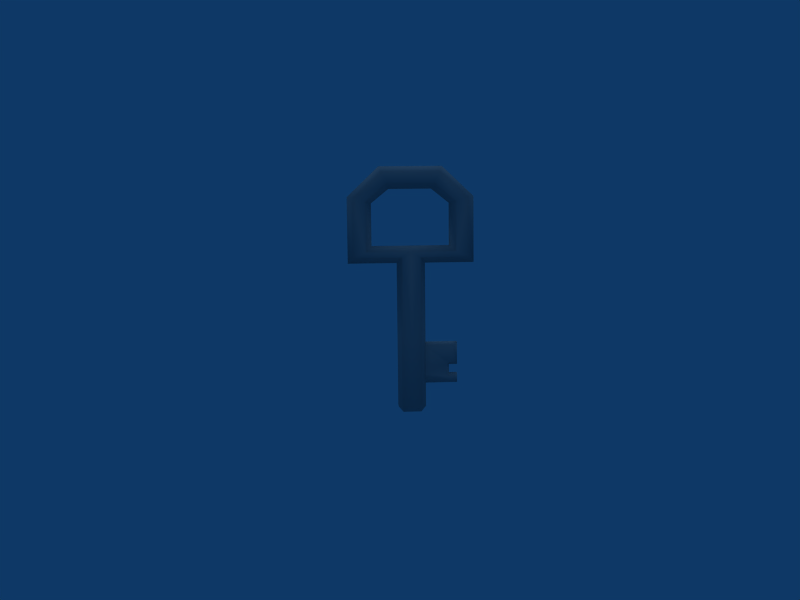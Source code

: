 # Source: key.blend  (saved by Blender 2.49.2; exported with 4.5.12 LTS)
import bpy
from mathutils import Matrix  # noqa: F401  (used for matrix-valued properties, if any)

bpy.ops.wm.read_factory_settings(use_empty=True)
scene = bpy.context.scene
scene.name = 'Scene'

# ---- collections
col_collection_1 = bpy.data.collections.new('Collection 1'); scene.collection.children.link(col_collection_1)

# ---- materials (node trees are filled in below, after node groups)
mat_key_key_png = bpy.data.materials.new('key_Key.png')
mat_key_key_png.alpha_threshold = 0.0
mat_key_key_png.diffuse_color = (0.64, 0.64, 0.64, 1.0)
mat_key_key_png.specular_color = (0.5, 0.5, 0.5)
mat_key_key_png.roughness = 0.5
mat_key_key_png.line_color = (0.0, 0.0, 0.0, 1.0)

# ---- material node trees

# ---- world
world_world = bpy.data.worlds.new('World'); scene.world = world_world
world_world.color = (0.05656, 0.2208, 0.4)
world_world.use_sun_shadow = False
world_world.sun_shadow_jitter_overblur = 0.0
world_world.cycles.sampling_method = 'MANUAL'
world_world.cycles.sample_map_resolution = 256

# ---- cameras
cam_camera = bpy.data.cameras.new('Camera')
cam_camera.passepartout_alpha = 0.2
cam_camera.clip_end = 100.0
cam_camera.lens = 35.0
cam_camera.ortho_scale = 7.314
cam_camera.show_passepartout = False
cam_camera.show_safe_areas = True
cam_camera.dof.focus_distance = 0.0
cam_camera.dof.aperture_fstop = 128.0

# ---- lights
light_lamp_001 = bpy.data.lights.new('Lamp.001', 'SPOT')
light_lamp_001.transmission_factor = 0.0
light_lamp_001.energy = 55.0
light_lamp_001.shadow_buffer_clip_start = 0.5
light_lamp_001.shadow_soft_size = 1.0
light_lamp_001.shadow_maximum_resolution = 0.006
light_lamp_001.use_absolute_resolution = True
light_lamp_001.cycles.use_multiple_importance_sampling = False
light_lamp = bpy.data.lights.new('Lamp', 'SUN')
light_lamp.transmission_factor = 0.0
light_lamp.angle = 1.571
light_lamp.energy = 0.55
light_lamp.shadow_buffer_clip_start = 0.5
light_lamp.shadow_soft_size = 1.0
light_lamp.shadow_cascade_max_distance = 1000.0
light_lamp.cycles.use_multiple_importance_sampling = False

# ---- meshes
me_inst3d_refrep_39_key = bpy.data.meshes.new('Inst3D_RefRep.39_key_')
me_inst3d_refrep_39_key.from_pydata([(0.5085, -0.1942, 2.147), (0.04053, -0.2214, 2.074), (0.6714, -0.1857, 2.074), (-0.07936, -0.2274, 2.147), (-0.8483, 0.001118, 2.071), (-0.6843, 0.01125, 2.144), (-0.2153, 0.03696, 2.071), (-0.09473, 0.04457, 2.144), (-0.1993, -0.2571, 0.07931), (-0.07826, -0.2503, 0.07931), (-0.1998, -0.2464, 1.051), (-0.07881, -0.2395, 1.051), (0.02666, 0.02849, 0.07631), (-0.09368, 0.02169, 0.07628), (0.02612, 0.03926, 1.048), (-0.09423, 0.03244, 1.048), (-0.4641, -0.2376, 3.187), (-0.4979, -0.1639, 3.255), (-0.8352, -0.2624, 2.844), (-0.9121, -0.1917, 2.862), (0.3277, -0.1172, 3.255), (0.3025, -0.1942, 3.187), (0.7414, -0.09818, 2.862), (0.673, -0.1771, 2.844), (-0.5048, -0.04111, 3.254), (-0.4794, 0.03437, 3.184), (-0.9191, -0.06892, 2.861), (-0.8506, 0.009569, 2.841), (0.2871, 0.07773, 3.184), (0.3208, 0.005609, 3.254), (0.6575, 0.09487, 2.841), (0.7344, 0.02465, 2.861), (0.507, -0.1869, 2.8), (0.1967, -0.1278, 2.968), (0.4305, -0.1167, 2.781), (-0.6001, -0.175, 2.781), (-0.3915, -0.2352, 3.038), (-0.6682, -0.2534, 2.8), (0.1898, -0.005008, 2.967), (0.215, 0.07203, 3.035), (0.4235, 0.006145, 2.779), (0.4915, 0.08505, 2.797), (-0.4069, 0.03682, 3.035), (-0.3731, -0.03685, 2.967), (-0.6836, 0.01857, 2.797), (-0.607, -0.05219, 2.779), (-0.09057, -0.0292, 2.219), (-0.6067, -0.05836, 2.219), (0.4308, -0.1228, 2.221), (-0.0836, -0.152, 2.221), (0.7419, -0.1078, 1.999), (0.0978, -0.1441, 1.999), (-0.5998, -0.1812, 2.221), (-0.6689, -0.2607, 2.147), (-0.8329, -0.2708, 2.074), (-0.9117, -0.2013, 1.999), (-0.1999, -0.235, 2.074), (-0.2656, -0.1647, 1.999), (0.04208, -0.2435, 0.07933), (0.09887, -0.1654, 0.07847), (0.04154, -0.2327, 1.051), (0.09833, -0.1547, 1.051), (-0.2034, -0.1834, 0.003773), (-0.2645, -0.186, 0.07851), (-0.2146, 0.01483, 0.07634), (-0.2104, -0.06059, 0.002407), (-0.2715, -0.06321, 0.07715), (0.03787, -0.1697, 0.003798), (0.0309, -0.04694, 0.002432), (0.09196, -0.04267, 0.07711), (0.493, 0.07783, 2.144), (0.656, 0.08624, 2.071), (0.02511, 0.05055, 2.071), (0.4239, -7.5e-05, 2.219), (-0.272, -0.05245, 1.049), (-0.2651, -0.1752, 1.05), (-0.2152, 0.02559, 1.048), (0.4116, -0.1111, 0.5108), (0.3807, -0.1457, 0.5112), (0.4135, -0.1442, 0.4785), (0.4133, -0.1421, 0.6666), (0.3807, -0.1443, 0.6338), (0.4115, -0.1097, 0.6335), (0.4082, -0.05047, 0.6328), (0.3736, -0.01959, 0.6324), (0.4063, -0.01739, 0.6652), (0.4064, -0.01946, 0.4771), (0.3737, -0.02097, 0.5098), (0.4082, -0.0518, 0.5102), (0.2304, -0.1999, 3.038), (0.7349, 0.01502, 1.997), (0.09089, -0.02138, 1.997), (-0.9186, -0.07848, 1.997), (-0.2725, -0.04193, 1.997), (-0.3661, -0.1596, 2.968), (0.09142, -0.03191, 1.049), (0.5204, -0.1002, 0.9337), (0.5205, -0.1036, 0.6334), (0.517, -0.04095, 0.933), (0.5171, -0.04428, 0.6328), (0.5206, -0.1049, 0.5108), (0.5207, -0.1063, 0.3875), (0.5172, -0.04566, 0.5102), (0.5173, -0.04699, 0.3869), (0.4113, -0.1064, 0.9336), (0.408, -0.04715, 0.933), (0.4083, -0.05319, 0.3869), (0.4116, -0.1125, 0.3876), (-0.08248, -0.1765, 0.003773), (-0.08939, -0.05375, 0.002407), (0.06239, -0.0667, 0.933), (0.06573, -0.126, 0.9337), (0.06776, -0.162, 0.6338), (0.06762, -0.159, 0.9013), (0.4132, -0.1394, 0.9013), (0.06783, -0.1633, 0.5112), (0.06604, -0.132, 0.3876), (0.06269, -0.07275, 0.387), (0.4064, -0.0201, 0.4193), (0.06081, -0.03966, 0.4193), (0.06076, -0.03869, 0.5098), (0.06069, -0.03732, 0.6325), (0.06788, -0.1644, 0.4207), (0.4135, -0.1448, 0.4207), (0.06054, -0.03435, 0.8999), (0.4061, -0.0148, 0.8999), (0.4826, -0.01308, 0.6652), (0.4825, -0.01049, 0.8998), (0.4895, -0.1351, 0.9013), (0.4897, -0.1378, 0.6666), (0.4827, -0.01579, 0.4193), (0.4827, -0.01515, 0.4771), (0.4898, -0.1398, 0.4785), (0.4898, -0.1405, 0.4207)], [(4, 3), (8, 7), (11, 12), (19, 20), (23, 24), (31, 32), (5, 0), (49, 50), (58, 57), (62, 61), (64, 63), (66, 67), (58, 68), (53, 72), (3, 73), (74, 7), (15, 63), (11, 64), (58, 76), (24, 89), (31, 70), (28, 38), (2, 34), (40, 89), (48, 90), (22, 71), (48, 91), (50, 55), (33, 42), (28, 19), (4, 24), (16, 19), (51, 56), (16, 22), (28, 2), (51, 14), (47, 92), (6, 57), (67, 56), (66, 12), (59, 65), (76, 61), (111, 112), (112, 107), (120, 122), (84, 78), (125, 128), (86, 132), (128, 83), (86, 101), (84, 82), (124, 114), (111, 107), (122, 118)], [(0, 1, 2), (1, 0, 3), (4, 5, 6), (6, 5, 7), (8, 9, 10), (10, 9, 11), (12, 13, 14), (14, 13, 15), (16, 17, 18), (18, 17, 19), (20, 21, 22), (22, 21, 23), (24, 25, 26), (26, 25, 27), (28, 29, 30), (30, 29, 31), (32, 33, 34), (35, 36, 37), (38, 39, 40), (40, 39, 41), (42, 43, 44), (44, 43, 45), (46, 7, 47), (47, 7, 5), (0, 48, 3), (3, 48, 49), (50, 2, 51), (2, 1, 51), (35, 37, 52), (52, 37, 53), (52, 53, 49), (49, 53, 3), (54, 55, 56), (56, 55, 57), (58, 59, 60), (60, 59, 61), (62, 8, 63), (64, 65, 66), (67, 59, 58), (68, 12, 69), (70, 71, 7), (7, 71, 72), (53, 56, 3), (73, 70, 46), (46, 70, 7), (74, 66, 75), (75, 66, 63), (15, 13, 76), (76, 13, 64), (11, 9, 60), (60, 9, 58), (76, 64, 74), (74, 64, 66), (75, 63, 10), (10, 63, 8), (77, 78, 79), (80, 81, 82), (83, 84, 85), (86, 87, 88), (20, 29, 17), (17, 29, 24), (89, 21, 36), (36, 21, 16), (20, 22, 29), (29, 22, 31), (70, 41, 30), (30, 41, 39), (30, 39, 28), (38, 40, 33), (33, 40, 34), (0, 2, 23), (0, 23, 32), (32, 23, 21), (32, 21, 89), (40, 73, 34), (34, 73, 48), (90, 31, 50), (50, 31, 22), (71, 70, 30), (47, 52, 46), (46, 52, 49), (46, 49, 73), (73, 49, 48), (91, 90, 51), (51, 90, 50), (55, 92, 57), (57, 92, 93), (43, 38, 94), (94, 38, 33), (42, 25, 39), (39, 25, 28), (19, 17, 26), (26, 17, 24), (5, 4, 27), (5, 27, 44), (44, 27, 25), (44, 25, 42), (45, 43, 35), (35, 43, 94), (53, 37, 18), (18, 37, 36), (18, 36, 16), (19, 26, 55), (55, 26, 92), (47, 45, 52), (52, 45, 35), (60, 1, 11), (11, 1, 3), (11, 3, 56), (10, 11, 56), (51, 61, 91), (91, 61, 95), (91, 95, 14), (6, 7, 15), (15, 7, 72), (15, 72, 14), (96, 97, 98), (98, 97, 99), (100, 101, 102), (102, 101, 103), (104, 96, 105), (105, 96, 98), (106, 103, 107), (107, 103, 101), (83, 99, 82), (82, 99, 97), (77, 100, 88), (88, 100, 102), (88, 83, 77), (77, 83, 82), (18, 54, 53), (53, 54, 56), (68, 67, 108), (68, 108, 109), (109, 108, 62), (109, 62, 65), (20, 17, 21), (21, 17, 16), (22, 23, 50), (50, 23, 2), (28, 25, 29), (29, 25, 24), (30, 31, 71), (71, 31, 90), (36, 35, 94), (36, 94, 89), (89, 94, 33), (89, 33, 32), (34, 0, 32), (0, 34, 48), (39, 38, 42), (42, 38, 43), (40, 41, 73), (73, 41, 70), (71, 90, 72), (72, 90, 91), (72, 91, 14), (51, 1, 61), (61, 1, 60), (18, 19, 54), (54, 19, 55), (26, 27, 92), (92, 27, 4), (44, 45, 5), (5, 45, 47), (92, 4, 93), (93, 4, 6), (57, 93, 74), (74, 93, 6), (74, 6, 76), (74, 75, 57), (57, 75, 10), (57, 10, 56), (67, 58, 108), (108, 58, 9), (108, 9, 62), (62, 9, 8), (62, 63, 65), (65, 63, 66), (12, 68, 13), (13, 68, 109), (13, 109, 64), (64, 109, 65), (59, 67, 69), (69, 67, 68), (69, 12, 95), (95, 12, 14), (6, 15, 76), (61, 59, 95), (95, 59, 69), (105, 110, 104), (104, 110, 111), (112, 81, 113), (113, 81, 80), (113, 80, 114), (78, 81, 115), (115, 81, 112), (107, 116, 106), (106, 116, 117), (118, 119, 86), (86, 119, 120), (86, 120, 87), (84, 87, 121), (121, 87, 120), (122, 123, 115), (115, 123, 79), (115, 79, 78), (84, 121, 85), (85, 121, 124), (85, 124, 125), (126, 85, 127), (127, 85, 125), (128, 114, 129), (129, 114, 80), (130, 118, 131), (131, 118, 86), (132, 79, 133), (133, 79, 123), (98, 127, 105), (105, 127, 125), (127, 98, 126), (126, 98, 99), (126, 99, 85), (85, 99, 83), (128, 96, 114), (114, 96, 104), (96, 128, 97), (97, 128, 129), (97, 129, 82), (82, 129, 80), (130, 103, 118), (118, 103, 106), (103, 130, 102), (102, 130, 131), (102, 131, 88), (88, 131, 86), (101, 133, 107), (107, 133, 123), (133, 101, 132), (132, 101, 100), (132, 100, 79), (79, 100, 77), (78, 77, 81), (81, 77, 82), (84, 83, 87), (87, 83, 88), (105, 125, 110), (110, 125, 124), (114, 104, 113), (113, 104, 111), (107, 123, 116), (116, 123, 122), (118, 106, 119), (119, 106, 117)])
me_inst3d_refrep_39_key.polygons.foreach_set('use_smooth', [True] * 254)
_k = set([(110, 111), (110, 124), (111, 113), (112, 113), (112, 115), (115, 122), (116, 117), (116, 122), (117, 119), (119, 120), (120, 121), (121, 124)])
me_inst3d_refrep_39_key.attributes.new('sharp_edge', 'BOOLEAN', 'EDGE').data.foreach_set('value', [ (min(e.vertices), max(e.vertices)) in _k for e in me_inst3d_refrep_39_key.edges])
_uv = me_inst3d_refrep_39_key.uv_layers.new(name='UVTex')
_uv.uv.foreach_set('vector', [0.375, 0.72, 0.375, 0.75, 0.375, 0.56, 0.375, 0.75, 0.375, 0.72, 0.375, 0.75, 0.625, 0.56, 0.625, 0.72, 0.625, 0.75, 0.625, 0.75, 0.625, 0.72, 0.625, 0.75, 0.375, 0.75, 0.375, 0.75, 0.0, 0.0, 0.0, 0.0, 0.375, 0.75, 1.0, 0.0, 0.625, 0.75, 0.625, 0.75, 0.0, 0.0, 0.0, 0.0, 0.625, 0.75, 1.0, 0.0, 0.375, 0.5, 0.444, 0.5, 0.375, 0.5, 0.375, 0.5, 0.444, 0.5, 0.444, 0.5, 0.444, 0.5, 0.375, 0.5, 0.444, 0.5, 0.444, 0.5, 0.375, 0.5, 0.375, 0.5, 0.556, 0.5, 0.625, 0.5, 0.556, 0.5, 0.556, 0.5, 0.625, 0.5, 0.625, 0.5, 0.625, 0.5, 0.556, 0.5, 0.625, 0.5, 0.625, 0.5, 0.556, 0.5, 0.556, 0.5, 0.375, 0.75, 0.444, 0.75, 0.444, 0.75, 0.444, 0.75, 0.375, 0.75, 0.375, 0.75, 0.625, 0.75, 0.625, 0.694, 0.625, 0.75, 0.625, 0.75, 0.625, 0.694, 0.625, 0.692, 0.625, 0.694, 0.625, 0.75, 0.625, 0.692, 0.625, 0.692, 0.625, 0.75, 0.625, 0.75, 0.625, 0.75, 0.625, 0.75, 0.556, 0.75, 0.556, 0.75, 0.625, 0.75, 0.625, 0.72, 0.375, 0.72, 0.444, 0.75, 0.375, 0.75, 0.375, 0.75, 0.444, 0.75, 0.375, 0.75, 0.444, 0.5, 0.375, 0.56, 0.375, 0.75, 0.375, 0.56, 0.375, 0.75, 0.375, 0.75, 0.444, 0.75, 0.375, 0.75, 0.444, 0.75, 0.444, 0.75, 0.375, 0.75, 0.375, 0.73, 0.444, 0.75, 0.375, 0.73, 0.375, 0.75, 0.375, 0.75, 0.375, 0.73, 0.375, 0.75, 0.375, 0.56, 0.444, 0.5, 0.375, 0.75, 0.375, 0.75, 0.444, 0.5, 0.375, 0.75, 0.375, 0.75, 0.375, 0.75, 0.0, 0.0, 0.0, 0.0, 0.375, 0.75, 1.0, 0.0, 0.444, 0.75, 0.375, 0.75, 0.444, 0.75, 0.625, 0.75, 0.556, 0.75, 0.556, 0.75, 0.444, 0.75, 0.444, 0.75, 0.375, 0.75, 0.556, 0.75, 0.625, 0.75, 0.556, 0.75, 0.625, 0.72, 0.625, 0.56, 0.625, 0.75, 0.625, 0.75, 0.625, 0.56, 0.625, 0.75, 0.375, 0.73, 0.375, 0.75, 0.375, 0.75, 0.556, 0.75, 0.625, 0.72, 0.625, 0.75, 0.625, 0.75, 0.625, 0.72, 0.625, 0.75, 0.0, 0.0, 0.556, 0.75, 1.0, 0.0, 1.0, 0.0, 0.556, 0.75, 0.444, 0.75, 0.0, 0.0, 0.625, 0.75, 1.0, 0.0, 1.0, 0.0, 0.625, 0.75, 0.625, 0.75, 0.0, 0.0, 0.375, 0.75, 1.0, 0.0, 1.0, 0.0, 0.375, 0.75, 0.375, 0.75, 0.0, 0.0, 0.625, 0.75, 1.0, 0.0, 1.0, 0.0, 0.625, 0.75, 0.556, 0.75, 0.0, 0.0, 0.444, 0.75, 1.0, 0.0, 1.0, 0.0, 0.444, 0.75, 0.375, 0.75, 0.375, 0.75, 0.375, 0.75, 0.375, 0.75, 0.375, 0.75, 0.375, 0.75, 0.375, 0.75, 0.625, 0.75, 0.625, 0.75, 0.625, 0.75, 0.625, 0.75, 0.625, 0.75, 0.625, 0.75, 0.444, 0.5, 0.556, 0.5, 0.444, 0.5, 0.444, 0.5, 0.556, 0.5, 0.556, 0.5, 0.125, 0.056, 0.125, 0.194, 0.125, 0.056, 0.125, 0.056, 0.125, 0.194, 0.125, 0.194, 0.444, 0.5, 0.444, 0.5, 0.556, 0.5, 0.556, 0.5, 0.444, 0.5, 0.556, 0.5, 0.625, 0.72, 0.625, 0.692, 0.625, 0.558, 0.625, 0.558, 0.625, 0.692, 0.625, 0.694, 0.625, 0.558, 0.625, 0.694, 0.625, 0.556, 0.556, 0.75, 0.556, 0.75, 0.444, 0.75, 0.444, 0.75, 0.556, 0.75, 0.444, 0.75, 0.375, 0.72, 0.375, 0.56, 0.375, 0.558, 0.375, 0.72, 0.375, 0.558, 0.375, 0.692, 0.375, 0.692, 0.375, 0.558, 0.375, 0.556, 0.375, 0.692, 0.375, 0.556, 0.375, 0.694, 0.556, 0.75, 0.556, 0.75, 0.444, 0.75, 0.444, 0.75, 0.556, 0.75, 0.444, 0.75, 0.556, 0.5, 0.556, 0.5, 0.444, 0.5, 0.444, 0.5, 0.556, 0.5, 0.444, 0.5, 0.625, 0.56, 0.625, 0.72, 0.625, 0.558, 0.556, 0.75, 0.444, 0.75, 0.556, 0.75, 0.556, 0.75, 0.444, 0.75, 0.444, 0.75, 0.556, 0.75, 0.444, 0.75, 0.556, 0.75, 0.556, 0.75, 0.444, 0.75, 0.444, 0.75, 0.556, 0.75, 0.556, 0.5, 0.444, 0.75, 0.444, 0.75, 0.556, 0.5, 0.444, 0.5, 0.444, 0.5, 0.556, 0.5, 0.444, 0.75, 0.444, 0.75, 0.556, 0.5, 0.556, 0.75, 0.556, 0.75, 0.556, 0.75, 0.444, 0.75, 0.444, 0.75, 0.556, 0.75, 0.444, 0.75, 0.875, 0.056, 0.875, 0.194, 0.875, 0.056, 0.875, 0.056, 0.875, 0.194, 0.875, 0.194, 0.444, 0.5, 0.444, 0.5, 0.556, 0.5, 0.556, 0.5, 0.444, 0.5, 0.556, 0.5, 0.625, 0.72, 0.625, 0.56, 0.625, 0.558, 0.625, 0.72, 0.625, 0.558, 0.625, 0.692, 0.625, 0.692, 0.625, 0.558, 0.625, 0.556, 0.625, 0.692, 0.625, 0.556, 0.625, 0.694, 0.556, 0.75, 0.556, 0.75, 0.444, 0.75, 0.444, 0.75, 0.556, 0.75, 0.444, 0.75, 0.375, 0.73, 0.375, 0.692, 0.375, 0.558, 0.375, 0.558, 0.375, 0.692, 0.375, 0.694, 0.375, 0.558, 0.375, 0.694, 0.375, 0.556, 0.444, 0.5, 0.556, 0.5, 0.444, 0.5, 0.444, 0.5, 0.556, 0.5, 0.556, 0.5, 0.556, 0.75, 0.556, 0.75, 0.444, 0.75, 0.444, 0.75, 0.556, 0.75, 0.444, 0.75, 0.375, 0.75, 0.375, 0.75, 0.375, 0.75, 0.375, 0.75, 0.375, 0.75, 0.375, 0.75, 0.375, 0.75, 0.375, 0.75, 0.375, 0.75, 0.375, 0.75, 0.375, 0.75, 0.375, 0.75, 0.444, 0.75, 0.444, 0.75, 0.556, 0.75, 0.556, 0.75, 0.444, 0.75, 0.556, 0.75, 0.556, 0.75, 0.556, 0.75, 0.625, 0.75, 0.625, 0.75, 0.625, 0.75, 0.625, 0.75, 0.625, 0.75, 0.625, 0.75, 0.625, 0.75, 0.625, 0.75, 0.625, 0.75, 0.625, 0.75, 0.441, 0.75, 0.441, 0.75, 0.559, 0.75, 0.559, 0.75, 0.441, 0.75, 0.559, 0.75, 0.441, 0.75, 0.441, 0.75, 0.559, 0.75, 0.559, 0.75, 0.441, 0.75, 0.559, 0.75, 0.441, 0.75, 0.441, 0.75, 0.559, 0.75, 0.559, 0.75, 0.441, 0.75, 0.559, 0.75, 0.559, 0.75, 0.559, 0.75, 0.441, 0.75, 0.441, 0.75, 0.559, 0.75, 0.441, 0.75, 0.559, 0.75, 0.559, 0.75, 0.441, 0.75, 0.441, 0.75, 0.559, 0.75, 0.441, 0.75, 0.441, 0.75, 0.441, 0.75, 0.559, 0.75, 0.559, 0.75, 0.441, 0.75, 0.559, 0.75, 0.559, 0.75, 0.559, 0.75, 0.441, 0.75, 0.441, 0.75, 0.559, 0.75, 0.441, 0.75, 0.375, 0.558, 0.375, 0.56, 0.375, 0.73, 0.375, 0.73, 0.375, 0.56, 0.375, 0.75, 0.556, 0.75, 0.444, 0.75, 0.444, 0.75, 0.556, 0.75, 0.444, 0.75, 0.556, 0.75, 0.556, 0.75, 0.444, 0.75, 0.444, 0.75, 0.556, 0.75, 0.444, 0.75, 0.556, 0.75, 0.444, 0.5, 0.444, 0.5, 0.375, 0.491, 0.375, 0.491, 0.444, 0.5, 0.375, 0.491, 0.444, 0.5, 0.375, 0.5, 0.444, 0.5, 0.444, 0.5, 0.375, 0.5, 0.375, 0.5, 0.625, 0.491, 0.625, 0.491, 0.556, 0.5, 0.556, 0.5, 0.625, 0.491, 0.556, 0.5, 0.625, 0.5, 0.556, 0.5, 0.625, 0.5, 0.625, 0.5, 0.556, 0.5, 0.556, 0.5, 0.375, 0.75, 0.444, 0.75, 0.444, 0.75, 0.375, 0.75, 0.444, 0.75, 0.375, 0.75, 0.375, 0.75, 0.444, 0.75, 0.444, 0.75, 0.375, 0.75, 0.444, 0.75, 0.375, 0.75, 0.444, 0.75, 0.375, 0.75, 0.375, 0.75, 0.375, 0.75, 0.444, 0.75, 0.444, 0.75, 0.625, 0.75, 0.556, 0.75, 0.625, 0.75, 0.625, 0.75, 0.556, 0.75, 0.556, 0.75, 0.625, 0.75, 0.625, 0.692, 0.625, 0.75, 0.625, 0.75, 0.625, 0.692, 0.625, 0.72, 0.625, 0.56, 0.556, 0.5, 0.625, 0.75, 0.625, 0.75, 0.556, 0.5, 0.556, 0.75, 0.625, 0.75, 0.556, 0.75, 0.625, 0.75, 0.375, 0.75, 0.375, 0.75, 0.375, 0.75, 0.375, 0.75, 0.375, 0.75, 0.375, 0.75, 0.375, 0.5, 0.444, 0.5, 0.375, 0.5, 0.375, 0.5, 0.444, 0.5, 0.444, 0.5, 0.556, 0.5, 0.625, 0.5, 0.556, 0.5, 0.556, 0.5, 0.625, 0.5, 0.625, 0.5, 0.625, 0.692, 0.625, 0.75, 0.625, 0.72, 0.625, 0.72, 0.625, 0.75, 0.625, 0.75, 0.556, 0.5, 0.625, 0.56, 0.556, 0.75, 0.556, 0.75, 0.625, 0.56, 0.625, 0.75, 0.444, 0.75, 0.556, 0.75, 0.556, 0.75, 0.556, 0.75, 0.556, 0.75, 0.625, 0.75, 0.556, 0.75, 0.625, 0.75, 0.625, 0.75, 0.556, 0.75, 0.444, 0.75, 0.444, 0.75, 0.444, 0.75, 0.444, 0.75, 0.375, 0.75, 0.444, 0.75, 0.375, 0.75, 0.375, 0.75, 0.444, 0.75, 0.375, 0.75, 0.444, 0.75, 0.444, 0.75, 0.375, 0.75, 0.375, 0.75, 0.444, 0.75, 0.375, 0.75, 0.444, 0.75, 0.444, 0.75, 0.375, 0.75, 0.375, 0.75, 0.444, 0.75, 0.444, 0.75, 0.556, 0.75, 0.556, 0.75, 0.444, 0.75, 0.556, 0.75, 0.625, 0.75, 0.556, 0.75, 0.625, 0.75, 0.625, 0.75, 0.556, 0.75, 0.556, 0.75, 0.625, 0.75, 0.556, 0.75, 0.625, 0.75, 0.625, 0.75, 0.556, 0.75, 0.556, 0.75, 0.444, 0.75, 0.444, 0.75, 0.556, 0.75, 0.556, 0.75, 0.444, 0.75, 0.556, 0.75, 0.556, 0.75, 0.625, 0.75, 0.0, 0.0, 0.0, 0.0, 0.625, 0.75, 1.0, 0.0, 0.625, 0.75, 0.625, 0.75, 0.625, 0.75, 0.0, 0.0, 0.444, 0.75, 1.0, 0.0, 1.0, 0.0, 0.444, 0.75, 0.556, 0.75, 0.262, 0.0, 0.262, 1.0, 0.738, 0.0, 0.738, 0.0, 0.262, 1.0, 0.738, 1.0, 1.0, 1.0, 1.0, 0.083, 0.109, 1.0, 0.109, 1.0, 1.0, 0.083, 0.891, 0.0, 0.109, 1.0, 0.891, 0.0, 0.109, 0.0, 1.0, 0.083, 0.0, 0.083, 1.0, 1.0, 1.0, 1.0, 0.0, 0.083, 0.0, 1.0, 0.262, 0.0, 0.262, 1.0, 0.738, 0.0, 0.738, 0.0, 0.262, 1.0, 0.738, 1.0, 0.266, 0.0, 0.266, 1.0, 0.734, 0.0, 0.734, 0.0, 0.266, 1.0, 1.0, 1.0, 0.734, 0.0, 1.0, 1.0, 1.0, 0.083, 1.0, 0.083, 0.0, 0.083, 1.0, 1.0, 1.0, 1.0, 0.0, 0.083, 0.0, 1.0, 0.734, 1.0, 0.734, 0.0, 0.0, 1.0, 0.0, 1.0, 0.734, 0.0, 0.266, 0.0, 0.0, 1.0, 0.266, 0.0, 0.0, 0.083, 0.0, 0.083, 0.0, 1.0, 0.109, 0.0, 0.109, 0.0, 0.0, 1.0, 0.891, 1.0, 0.109, 0.0, 0.891, 1.0, 0.891, 0.0, 0.625, 0.75, 0.625, 0.75, 0.625, 0.75, 0.625, 0.75, 0.625, 0.75, 0.625, 0.75, 0.375, 0.75, 0.375, 0.75, 0.375, 0.75, 0.375, 0.75, 0.375, 0.75, 0.375, 0.75, 0.625, 0.75, 0.625, 0.75, 0.625, 0.75, 0.625, 0.75, 0.625, 0.75, 0.625, 0.75, 0.375, 0.75, 0.375, 0.75, 0.375, 0.75, 0.375, 0.75, 0.375, 0.75, 0.375, 0.75, 0.625, 0.75, 0.625, 0.75, 0.625, 0.75, 0.625, 0.75, 0.625, 0.75, 0.625, 0.75, 0.625, 0.75, 0.559, 0.75, 0.625, 0.75, 0.625, 0.75, 0.559, 0.75, 0.559, 0.75, 0.625, 0.75, 0.625, 0.75, 0.625, 0.75, 0.625, 0.75, 0.625, 0.75, 0.625, 0.75, 0.375, 0.75, 0.441, 0.75, 0.375, 0.75, 0.375, 0.75, 0.441, 0.75, 0.441, 0.75, 0.441, 0.75, 0.375, 0.75, 0.441, 0.75, 0.441, 0.75, 0.375, 0.75, 0.375, 0.75, 0.375, 0.75, 0.375, 0.75, 0.375, 0.75, 0.375, 0.75, 0.375, 0.75, 0.375, 0.75, 0.625, 0.75, 0.559, 0.75, 0.625, 0.75, 0.625, 0.75, 0.559, 0.75, 0.559, 0.75, 0.559, 0.75, 0.625, 0.75, 0.559, 0.75, 0.559, 0.75, 0.625, 0.75, 0.625, 0.75, 0.625, 0.75, 0.625, 0.75, 0.625, 0.75, 0.625, 0.75, 0.625, 0.75, 0.625, 0.75, 0.375, 0.75, 0.375, 0.75, 0.375, 0.75, 0.375, 0.75, 0.375, 0.75, 0.375, 0.75, 0.375, 0.75, 0.441, 0.75, 0.375, 0.75, 0.375, 0.75, 0.441, 0.75, 0.441, 0.75, 0.375, 0.75, 0.375, 0.75, 0.375, 0.75, 0.375, 0.75, 0.375, 0.75, 0.375, 0.75, 0.375, 0.75, 0.441, 0.75, 0.375, 0.75, 0.375, 0.75, 0.441, 0.75, 0.441, 0.75, 0.625, 0.75, 0.559, 0.75, 0.625, 0.75, 0.625, 0.75, 0.559, 0.75, 0.559, 0.75, 0.262, 0.0, 0.0, 0.0, 0.262, 1.0, 0.262, 1.0, 0.0, 0.0, 0.0, 1.0, 1.0, 0.0, 0.738, 0.0, 1.0, 1.0, 1.0, 1.0, 0.738, 0.0, 0.738, 1.0, 0.262, 0.0, 0.0, 0.0, 0.262, 1.0, 0.262, 1.0, 0.0, 0.0, 0.0, 1.0, 1.0, 0.0, 0.738, 0.0, 1.0, 1.0, 1.0, 1.0, 0.738, 0.0, 0.738, 1.0])
me_inst3d_refrep_39_key.materials.append(mat_key_key_png)
me_inst3d_refrep_39_key.use_remesh_preserve_volume = False
me_inst3d_refrep_39_key.use_remesh_preserve_attributes = False
me_inst3d_refrep_39_key.use_mirror_vertex_groups = False
me_inst3d_refrep_39_key.update()

# ---- objects
ob_lamp_001 = bpy.data.objects.new('Lamp.001', light_lamp_001)
ob_empty = bpy.data.objects.new('Empty', None)
ob_inst3d_refrep_39_key = bpy.data.objects.new('Inst3D_RefRep.39_key_', me_inst3d_refrep_39_key)
ob_lamp = bpy.data.objects.new('Lamp', light_lamp)
ob_camera = bpy.data.objects.new('Camera', cam_camera)

# ---- transforms, parenting, visibility, modifiers, constraints
ob_lamp_001.location = (0.0, 0.0, 0.0)
ob_lamp_001.lock_rotations_4d = False
ob_lamp_001.empty_display_type = 'ARROWS'
ob_lamp_001.lineart.crease_threshold = 0.0
ob_empty.location = (0.0, 0.0, 0.0)
ob_empty.scale = (0.9276, 0.9276, 0.9276)
ob_empty.lock_rotations_4d = False
ob_empty.empty_display_type = 'ARROWS'
ob_empty.empty_image_offset = (0.0, 0.0)
ob_empty.lineart.crease_threshold = 0.0
ob_inst3d_refrep_39_key.location = (0.0, 0.0, 0.0)
ob_inst3d_refrep_39_key.lock_rotations_4d = False
ob_inst3d_refrep_39_key.empty_display_type = 'ARROWS'
ob_inst3d_refrep_39_key.lineart.crease_threshold = 0.0
ob_lamp.location = (-0.02245, -1.788e-11, 3.69)
ob_lamp.scale = (0.5727, 0.5727, 0.5727)
ob_lamp.lock_rotations_4d = False
ob_lamp.empty_display_type = 'ARROWS'
ob_lamp.lineart.crease_threshold = 0.0
ob_camera.location = (-0.2216, -10.37, 2.665)
ob_camera.rotation_euler = (1.458, 0.01082, 0.0)
ob_camera.lock_rotations_4d = False
ob_camera.empty_display_type = 'ARROWS'
ob_camera.color = (0.0, 0.0, 0.0, 0.0)
ob_camera.display_type = 'WIRE'
ob_camera.lineart.crease_threshold = 0.0

# ---- collection membership
col_collection_1.objects.link(ob_lamp_001)
col_collection_1.objects.link(ob_empty)
col_collection_1.objects.link(ob_inst3d_refrep_39_key)
col_collection_1.objects.link(ob_lamp)
col_collection_1.objects.link(ob_camera)

# ---- scene / render settings (as saved in the file)
scene.camera = ob_camera
scene.frame_start = 1; scene.frame_end = 250; scene.frame_set(1)
scene.render.engine = 'BLENDER_EEVEE_NEXT'
scene.render.image_settings.file_format = 'JPEG'
scene.render.image_settings.color_mode = 'RGB'
scene.render.image_settings.compression = 90
scene.render.resolution_x = 800
scene.render.resolution_y = 600
scene.render.pixel_aspect_x = 100.0
scene.render.pixel_aspect_y = 100.0
scene.render.fps = 25
scene.render.dither_intensity = 0.0
scene.render.use_compositing = False
scene.render.use_sequencer = False
scene.render.bake_margin = 2
scene.render.bake_bias = 0.0
scene.render.use_stamp_time = False
scene.render.use_stamp_date = False
scene.render.use_stamp_frame = False
scene.render.use_stamp_camera = False
scene.render.use_stamp_scene = False
scene.render.use_stamp_filename = False
scene.render.use_stamp_render_time = False
scene.render.stamp_font_size = 0
scene.cycles.use_denoising = False
scene.cycles.samples = 10
scene.cycles.sampling_pattern = 'TABULATED_SOBOL'
scene.cycles.light_sampling_threshold = 0.0
scene.cycles.use_adaptive_sampling = False
scene.cycles.use_light_tree = False
scene.cycles.blur_glossy = 0.0
scene.cycles.volume_bounces = 1
scene.cycles.pixel_filter_type = 'GAUSSIAN'
scene.cycles.sample_clamp_indirect = 0.0
scene.view_settings.view_transform = 'Raw'
bpy.context.view_layer.update()

